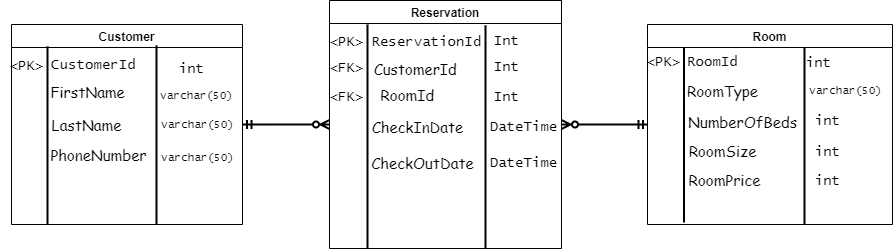

The diagram above was exported from draw.io. Its source (the exported page's mxGraphModel, read from the mxfile embedded in the PNG):
<mxGraphModel dx="1851" dy="604" grid="0" gridSize="10" guides="1" tooltips="1" connect="1" arrows="1" fold="1" page="1" pageScale="1" pageWidth="827" pageHeight="1169" background="#ffffff" math="0" shadow="0">
  <root>
    <mxCell id="0" />
    <mxCell id="1" parent="0" />
    <mxCell id="4rWTKBiiIC6upGCIKgHO-4" value="Room" style="swimlane;strokeWidth=1;" parent="1" vertex="1">
      <mxGeometry x="614" y="63" width="245" height="200" as="geometry" />
    </mxCell>
    <mxCell id="4rWTKBiiIC6upGCIKgHO-28" value="RoomType" style="text;html=1;align=center;verticalAlign=middle;resizable=0;points=[];autosize=1;strokeColor=none;fillColor=none;fontSize=15;fontFamily=Comic Sans MS;" parent="4rWTKBiiIC6upGCIKgHO-4" vertex="1">
      <mxGeometry x="30" y="51" width="89" height="30" as="geometry" />
    </mxCell>
    <mxCell id="4rWTKBiiIC6upGCIKgHO-30" value="RoomSize" style="text;html=1;align=center;verticalAlign=middle;resizable=0;points=[];autosize=1;strokeColor=none;fillColor=none;fontSize=15;fontFamily=Comic Sans MS;" parent="4rWTKBiiIC6upGCIKgHO-4" vertex="1">
      <mxGeometry x="31.5" y="111" width="86" height="30" as="geometry" />
    </mxCell>
    <mxCell id="4rWTKBiiIC6upGCIKgHO-29" value="NumberOfBeds" style="text;html=1;align=center;verticalAlign=middle;resizable=0;points=[];autosize=1;strokeColor=none;fillColor=none;fontSize=15;fontFamily=Comic Sans MS;" parent="4rWTKBiiIC6upGCIKgHO-4" vertex="1">
      <mxGeometry x="31.5" y="82" width="127" height="30" as="geometry" />
    </mxCell>
    <mxCell id="N1hzCHhAb2Yj6g6EhMld-1" value="&lt;font face=&quot;Comic Sans MS&quot; style=&quot;font-size: 15px;&quot;&gt;RoomPrice&lt;/font&gt;" style="text;html=1;align=center;verticalAlign=middle;resizable=0;points=[];autosize=1;strokeColor=none;fillColor=none;" parent="4rWTKBiiIC6upGCIKgHO-4" vertex="1">
      <mxGeometry x="31.5" y="141" width="90" height="30" as="geometry" />
    </mxCell>
    <mxCell id="BvRxli29NfOAz8w8zhtR-23" value="" style="line;strokeWidth=2;direction=south;html=1;fontFamily=Lucida Console;fontSize=12;" vertex="1" parent="4rWTKBiiIC6upGCIKgHO-4">
      <mxGeometry x="31.5" y="23" width="10" height="175" as="geometry" />
    </mxCell>
    <mxCell id="BvRxli29NfOAz8w8zhtR-24" value="&lt;font style=&quot;font-size: 14px;&quot;&gt;&amp;lt;PK&amp;gt;&lt;/font&gt;" style="text;html=1;align=center;verticalAlign=middle;resizable=0;points=[];autosize=1;strokeColor=none;fillColor=none;fontSize=12;fontFamily=Lucida Console;" vertex="1" parent="4rWTKBiiIC6upGCIKgHO-4">
      <mxGeometry x="-10.5" y="23" width="52" height="29" as="geometry" />
    </mxCell>
    <mxCell id="BvRxli29NfOAz8w8zhtR-25" value="&lt;font style=&quot;font-size: 14px;&quot;&gt;RoomId&lt;/font&gt;" style="text;html=1;align=center;verticalAlign=middle;resizable=0;points=[];autosize=1;strokeColor=none;fillColor=none;fontSize=12;fontFamily=Lucida Console;" vertex="1" parent="4rWTKBiiIC6upGCIKgHO-4">
      <mxGeometry x="30" y="23" width="69" height="29" as="geometry" />
    </mxCell>
    <mxCell id="BvRxli29NfOAz8w8zhtR-26" value="" style="line;strokeWidth=2;direction=south;html=1;fontFamily=Lucida Console;fontSize=14;" vertex="1" parent="4rWTKBiiIC6upGCIKgHO-4">
      <mxGeometry x="152" y="23" width="10" height="177" as="geometry" />
    </mxCell>
    <mxCell id="BvRxli29NfOAz8w8zhtR-29" value="int" style="text;html=1;align=center;verticalAlign=middle;resizable=0;points=[];autosize=1;strokeColor=none;fillColor=none;fontSize=14;fontFamily=Lucida Console;" vertex="1" parent="4rWTKBiiIC6upGCIKgHO-4">
      <mxGeometry x="158" y="142" width="43" height="29" as="geometry" />
    </mxCell>
    <mxCell id="BvRxli29NfOAz8w8zhtR-30" value="int" style="text;html=1;align=center;verticalAlign=middle;resizable=0;points=[];autosize=1;strokeColor=none;fillColor=none;fontSize=14;fontFamily=Lucida Console;" vertex="1" parent="4rWTKBiiIC6upGCIKgHO-4">
      <mxGeometry x="158" y="113" width="43" height="29" as="geometry" />
    </mxCell>
    <mxCell id="BvRxli29NfOAz8w8zhtR-32" value="int" style="text;html=1;align=center;verticalAlign=middle;resizable=0;points=[];autosize=1;strokeColor=none;fillColor=none;fontSize=14;fontFamily=Lucida Console;" vertex="1" parent="4rWTKBiiIC6upGCIKgHO-4">
      <mxGeometry x="158" y="82" width="43" height="29" as="geometry" />
    </mxCell>
    <mxCell id="BvRxli29NfOAz8w8zhtR-33" value="&lt;span style=&quot;font-size: 11px;&quot;&gt;varchar(50)&lt;/span&gt;" style="text;html=1;align=center;verticalAlign=middle;resizable=0;points=[];autosize=1;strokeColor=none;fillColor=none;fontSize=14;fontFamily=Lucida Console;" vertex="1" parent="4rWTKBiiIC6upGCIKgHO-4">
      <mxGeometry x="152" y="51" width="91" height="29" as="geometry" />
    </mxCell>
    <mxCell id="4rWTKBiiIC6upGCIKgHO-31" style="edgeStyle=orthogonalEdgeStyle;rounded=0;orthogonalLoop=1;jettySize=auto;html=1;entryX=0;entryY=0.5;entryDx=0;entryDy=0;fontFamily=Comic Sans MS;fontSize=15;endArrow=ERzeroToMany;endFill=0;jumpSize=8;strokeWidth=2;startArrow=ERmandOne;startFill=0;" parent="1" source="4rWTKBiiIC6upGCIKgHO-5" target="4rWTKBiiIC6upGCIKgHO-6" edge="1">
      <mxGeometry relative="1" as="geometry" />
    </mxCell>
    <mxCell id="4rWTKBiiIC6upGCIKgHO-5" value="Customer" style="swimlane;strokeWidth=1;" parent="1" vertex="1">
      <mxGeometry x="-22" y="63" width="231" height="200" as="geometry" />
    </mxCell>
    <mxCell id="4rWTKBiiIC6upGCIKgHO-9" value="FirstName" style="text;html=1;align=center;verticalAlign=middle;resizable=0;points=[];autosize=1;strokeColor=none;fillColor=none;fontSize=15;fontFamily=Comic Sans MS;" parent="4rWTKBiiIC6upGCIKgHO-5" vertex="1">
      <mxGeometry x="30" y="52" width="92" height="30" as="geometry" />
    </mxCell>
    <mxCell id="4rWTKBiiIC6upGCIKgHO-10" value="LastName" style="text;html=1;align=center;verticalAlign=middle;resizable=0;points=[];autosize=1;strokeColor=none;fillColor=none;fontSize=15;fontFamily=Comic Sans MS;" parent="4rWTKBiiIC6upGCIKgHO-5" vertex="1">
      <mxGeometry x="31" y="85" width="88" height="30" as="geometry" />
    </mxCell>
    <mxCell id="4rWTKBiiIC6upGCIKgHO-11" value="PhoneNumber" style="text;html=1;align=center;verticalAlign=middle;resizable=0;points=[];autosize=1;strokeColor=none;fillColor=none;fontSize=15;fontFamily=Comic Sans MS;" parent="4rWTKBiiIC6upGCIKgHO-5" vertex="1">
      <mxGeometry x="30" y="115" width="114" height="30" as="geometry" />
    </mxCell>
    <mxCell id="BvRxli29NfOAz8w8zhtR-1" value="" style="line;strokeWidth=2;direction=south;html=1;" vertex="1" parent="4rWTKBiiIC6upGCIKgHO-5">
      <mxGeometry x="31" y="22" width="10" height="178" as="geometry" />
    </mxCell>
    <mxCell id="BvRxli29NfOAz8w8zhtR-4" value="" style="line;strokeWidth=2;direction=south;html=1;" vertex="1" parent="4rWTKBiiIC6upGCIKgHO-5">
      <mxGeometry x="140" y="21" width="10" height="179" as="geometry" />
    </mxCell>
    <mxCell id="BvRxli29NfOAz8w8zhtR-3" value="&lt;font face=&quot;Lucida Console&quot; style=&quot;font-size: 14px;&quot;&gt;CustomerId&lt;/font&gt;" style="text;html=1;align=center;verticalAlign=middle;resizable=0;points=[];autosize=1;strokeColor=none;fillColor=none;" vertex="1" parent="4rWTKBiiIC6upGCIKgHO-5">
      <mxGeometry x="31" y="26" width="102" height="29" as="geometry" />
    </mxCell>
    <mxCell id="BvRxli29NfOAz8w8zhtR-2" value="&lt;font face=&quot;Lucida Console&quot; style=&quot;font-size: 14px;&quot;&gt;&amp;lt;PK&amp;gt;&lt;/font&gt;" style="text;html=1;align=center;verticalAlign=middle;resizable=0;points=[];autosize=1;strokeColor=none;fillColor=none;" vertex="1" parent="4rWTKBiiIC6upGCIKgHO-5">
      <mxGeometry x="-11" y="27" width="52" height="29" as="geometry" />
    </mxCell>
    <mxCell id="BvRxli29NfOAz8w8zhtR-6" value="&lt;font face=&quot;Lucida Console&quot; style=&quot;font-size: 11px;&quot;&gt;&lt;font style=&quot;font-size: 11px;&quot;&gt;varchar&lt;/font&gt;(&lt;font style=&quot;font-size: 11px;&quot;&gt;50&lt;/font&gt;)&lt;/font&gt;" style="text;html=1;align=center;verticalAlign=middle;resizable=0;points=[];autosize=1;strokeColor=none;fillColor=none;fontSize=14;" vertex="1" parent="4rWTKBiiIC6upGCIKgHO-5">
      <mxGeometry x="139" y="55" width="91" height="29" as="geometry" />
    </mxCell>
    <mxCell id="BvRxli29NfOAz8w8zhtR-5" value="&lt;font face=&quot;Lucida Console&quot;&gt;int&lt;/font&gt;" style="text;html=1;align=center;verticalAlign=middle;resizable=0;points=[];autosize=1;strokeColor=none;fillColor=none;fontSize=14;" vertex="1" parent="4rWTKBiiIC6upGCIKgHO-5">
      <mxGeometry x="158" y="29" width="43" height="30" as="geometry" />
    </mxCell>
    <mxCell id="BvRxli29NfOAz8w8zhtR-10" value="&lt;font face=&quot;Lucida Console&quot;&gt;varchar(50)&lt;/font&gt;" style="text;html=1;align=center;verticalAlign=middle;resizable=0;points=[];autosize=1;strokeColor=none;fillColor=none;fontSize=11;" vertex="1" parent="4rWTKBiiIC6upGCIKgHO-5">
      <mxGeometry x="140" y="120" width="91" height="25" as="geometry" />
    </mxCell>
    <mxCell id="BvRxli29NfOAz8w8zhtR-8" value="&lt;font face=&quot;Lucida Console&quot;&gt;varchar(50)&lt;/font&gt;" style="text;html=1;align=center;verticalAlign=middle;resizable=0;points=[];autosize=1;strokeColor=none;fillColor=none;fontSize=11;" vertex="1" parent="4rWTKBiiIC6upGCIKgHO-5">
      <mxGeometry x="140" y="87.5" width="91" height="25" as="geometry" />
    </mxCell>
    <mxCell id="4rWTKBiiIC6upGCIKgHO-32" style="edgeStyle=orthogonalEdgeStyle;rounded=0;jumpSize=8;orthogonalLoop=1;jettySize=auto;html=1;entryX=0;entryY=0.5;entryDx=0;entryDy=0;fontFamily=Comic Sans MS;fontSize=15;startArrow=ERzeroToMany;startFill=0;endArrow=ERmandOne;endFill=0;strokeWidth=2;" parent="1" source="4rWTKBiiIC6upGCIKgHO-6" target="4rWTKBiiIC6upGCIKgHO-4" edge="1">
      <mxGeometry relative="1" as="geometry" />
    </mxCell>
    <mxCell id="4rWTKBiiIC6upGCIKgHO-6" value="Reservation" style="swimlane;strokeWidth=1;" parent="1" vertex="1">
      <mxGeometry x="296" y="39" width="232" height="248" as="geometry" />
    </mxCell>
    <mxCell id="4rWTKBiiIC6upGCIKgHO-15" value="CustomerId&amp;nbsp;" style="text;html=1;align=center;verticalAlign=middle;resizable=0;points=[];autosize=1;strokeColor=none;fillColor=none;fontSize=15;fontFamily=Comic Sans MS;" parent="4rWTKBiiIC6upGCIKgHO-6" vertex="1">
      <mxGeometry x="35" y="53" width="106" height="30" as="geometry" />
    </mxCell>
    <mxCell id="4rWTKBiiIC6upGCIKgHO-16" value="RoomId&amp;nbsp;" style="text;html=1;align=center;verticalAlign=middle;resizable=0;points=[];autosize=1;strokeColor=none;fillColor=none;fontSize=15;fontFamily=Comic Sans MS;" parent="4rWTKBiiIC6upGCIKgHO-6" vertex="1">
      <mxGeometry x="42" y="79" width="76" height="30" as="geometry" />
    </mxCell>
    <mxCell id="4rWTKBiiIC6upGCIKgHO-19" value="CheckOutDate" style="text;html=1;align=center;verticalAlign=middle;resizable=0;points=[];autosize=1;strokeColor=none;fillColor=none;fontSize=15;fontFamily=Comic Sans MS;" parent="4rWTKBiiIC6upGCIKgHO-6" vertex="1">
      <mxGeometry x="33" y="147" width="120" height="30" as="geometry" />
    </mxCell>
    <mxCell id="4rWTKBiiIC6upGCIKgHO-18" value="CheckInDate" style="text;html=1;align=center;verticalAlign=middle;resizable=0;points=[];autosize=1;strokeColor=none;fillColor=none;fontSize=15;fontFamily=Comic Sans MS;" parent="4rWTKBiiIC6upGCIKgHO-6" vertex="1">
      <mxGeometry x="33" y="111" width="110" height="30" as="geometry" />
    </mxCell>
    <mxCell id="BvRxli29NfOAz8w8zhtR-11" value="" style="line;strokeWidth=2;direction=south;html=1;fontFamily=Lucida Console;fontSize=14;" vertex="1" parent="4rWTKBiiIC6upGCIKgHO-6">
      <mxGeometry x="33" y="24" width="10" height="224" as="geometry" />
    </mxCell>
    <mxCell id="BvRxli29NfOAz8w8zhtR-12" value="&amp;lt;PK&amp;gt;" style="text;html=1;align=center;verticalAlign=middle;resizable=0;points=[];autosize=1;strokeColor=none;fillColor=none;fontSize=14;fontFamily=Lucida Console;" vertex="1" parent="4rWTKBiiIC6upGCIKgHO-6">
      <mxGeometry x="-9" y="27" width="52" height="29" as="geometry" />
    </mxCell>
    <mxCell id="BvRxli29NfOAz8w8zhtR-13" value="ReservationId" style="text;html=1;align=center;verticalAlign=middle;resizable=0;points=[];autosize=1;strokeColor=none;fillColor=none;fontSize=14;fontFamily=Lucida Console;" vertex="1" parent="4rWTKBiiIC6upGCIKgHO-6">
      <mxGeometry x="33" y="27" width="128" height="29" as="geometry" />
    </mxCell>
    <mxCell id="BvRxli29NfOAz8w8zhtR-15" value="&amp;lt;FK&amp;gt;" style="text;html=1;align=center;verticalAlign=middle;resizable=0;points=[];autosize=1;strokeColor=none;fillColor=none;fontSize=14;fontFamily=Lucida Console;" vertex="1" parent="4rWTKBiiIC6upGCIKgHO-6">
      <mxGeometry x="-9" y="82" width="52" height="29" as="geometry" />
    </mxCell>
    <mxCell id="BvRxli29NfOAz8w8zhtR-14" value="&amp;lt;FK&amp;gt;" style="text;html=1;align=center;verticalAlign=middle;resizable=0;points=[];autosize=1;strokeColor=none;fillColor=none;fontSize=14;fontFamily=Lucida Console;" vertex="1" parent="4rWTKBiiIC6upGCIKgHO-6">
      <mxGeometry x="-9" y="53" width="52" height="29" as="geometry" />
    </mxCell>
    <mxCell id="BvRxli29NfOAz8w8zhtR-16" value="" style="line;strokeWidth=2;direction=south;html=1;fontFamily=Lucida Console;fontSize=14;" vertex="1" parent="4rWTKBiiIC6upGCIKgHO-6">
      <mxGeometry x="151" y="25" width="10" height="223" as="geometry" />
    </mxCell>
    <mxCell id="BvRxli29NfOAz8w8zhtR-17" value="&lt;font style=&quot;font-size: 14px;&quot;&gt;DateTime&lt;/font&gt;" style="text;html=1;align=center;verticalAlign=middle;resizable=0;points=[];autosize=1;strokeColor=none;fillColor=none;fontSize=14;fontFamily=Lucida Console;" vertex="1" parent="4rWTKBiiIC6upGCIKgHO-6">
      <mxGeometry x="151" y="148" width="85" height="29" as="geometry" />
    </mxCell>
    <mxCell id="BvRxli29NfOAz8w8zhtR-18" value="&lt;font style=&quot;font-size: 14px;&quot;&gt;DateTime&lt;/font&gt;" style="text;html=1;align=center;verticalAlign=middle;resizable=0;points=[];autosize=1;strokeColor=none;fillColor=none;fontSize=12;fontFamily=Lucida Console;" vertex="1" parent="4rWTKBiiIC6upGCIKgHO-6">
      <mxGeometry x="151" y="112" width="85" height="29" as="geometry" />
    </mxCell>
    <mxCell id="BvRxli29NfOAz8w8zhtR-20" value="&lt;font style=&quot;font-size: 14px;&quot;&gt;Int&lt;/font&gt;" style="text;html=1;align=center;verticalAlign=middle;resizable=0;points=[];autosize=1;strokeColor=none;fillColor=none;fontSize=12;fontFamily=Lucida Console;" vertex="1" parent="4rWTKBiiIC6upGCIKgHO-6">
      <mxGeometry x="155" y="82" width="43" height="29" as="geometry" />
    </mxCell>
    <mxCell id="BvRxli29NfOAz8w8zhtR-21" value="&lt;font style=&quot;font-size: 14px;&quot;&gt;Int&lt;/font&gt;" style="text;html=1;align=center;verticalAlign=middle;resizable=0;points=[];autosize=1;strokeColor=none;fillColor=none;fontSize=12;fontFamily=Lucida Console;" vertex="1" parent="4rWTKBiiIC6upGCIKgHO-6">
      <mxGeometry x="155" y="52" width="43" height="29" as="geometry" />
    </mxCell>
    <mxCell id="BvRxli29NfOAz8w8zhtR-22" value="&lt;font style=&quot;font-size: 14px;&quot;&gt;Int&lt;/font&gt;" style="text;html=1;align=center;verticalAlign=middle;resizable=0;points=[];autosize=1;strokeColor=none;fillColor=none;fontSize=12;fontFamily=Lucida Console;" vertex="1" parent="4rWTKBiiIC6upGCIKgHO-6">
      <mxGeometry x="155" y="26" width="43" height="29" as="geometry" />
    </mxCell>
    <mxCell id="BvRxli29NfOAz8w8zhtR-27" value="int" style="text;html=1;align=center;verticalAlign=middle;resizable=0;points=[];autosize=1;strokeColor=none;fillColor=none;fontSize=14;fontFamily=Lucida Console;" vertex="1" parent="1">
      <mxGeometry x="763" y="87" width="43" height="29" as="geometry" />
    </mxCell>
  </root>
</mxGraphModel>